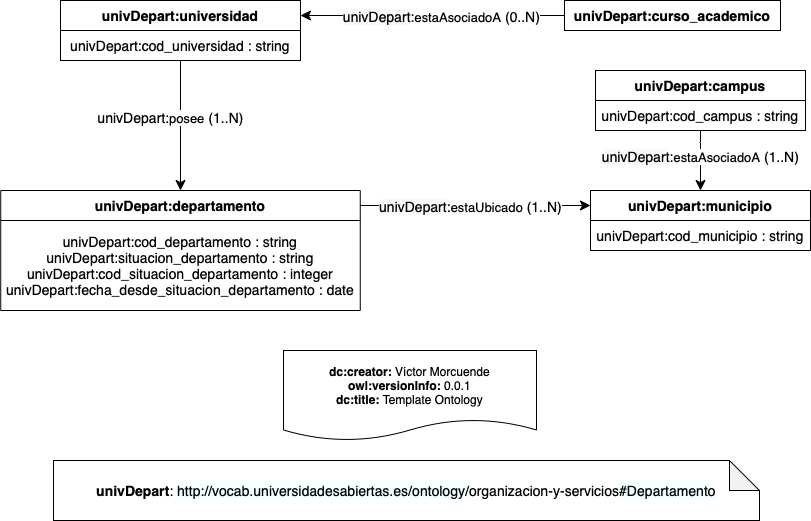

The diagram above was exported from draw.io. Its source (the exported page's mxGraphModel, read from the mxfile embedded in the PNG):
<mxGraphModel dx="1426" dy="819" grid="1" gridSize="10" guides="1" tooltips="1" connect="1" arrows="1" fold="1" page="1" pageScale="1" pageWidth="827" pageHeight="1169" math="0" shadow="0">
  <root>
    <mxCell id="0" />
    <mxCell id="1" parent="0" />
    <mxCell id="tCUEVHxepWvSsO0FmJBN-13" value="&lt;div&gt;&lt;b&gt;dc:creator:&lt;/b&gt;&amp;nbsp;Víctor Morcuende&lt;/div&gt;&lt;div&gt;&lt;b&gt;owl:versionInfo:&lt;/b&gt; 0.0.1&lt;/div&gt;&lt;div&gt;&lt;b&gt;dc:title:&lt;/b&gt; Template Ontology&lt;/div&gt;" style="shape=document;whiteSpace=wrap;html=1;boundedLbl=1;labelBackgroundColor=#ffffff;strokeColor=#000000;fontSize=12;fontColor=#000000;size=0.23333333333333334;fillColor=none;" parent="1" vertex="1">
      <mxGeometry x="291" y="430" width="253" height="90" as="geometry" />
    </mxCell>
    <mxCell id="tCUEVHxepWvSsO0FmJBN-14" value="&lt;div&gt;&lt;div&gt;&lt;div&gt;&lt;div&gt;&lt;div&gt;&lt;b&gt;univDepart&lt;/b&gt;:&amp;nbsp;&lt;span style=&quot;background-color: rgb(244 , 255 , 255)&quot;&gt;http://vocab.universidadesabiertas.es/ontology/&lt;/span&gt;organizacion-y-servicios&lt;span style=&quot;background-color: rgb(244 , 255 , 255)&quot;&gt;#Departamento&lt;/span&gt;&lt;/div&gt;&lt;/div&gt;&lt;/div&gt;&lt;/div&gt;&lt;/div&gt;" style="shape=note;whiteSpace=wrap;html=1;backgroundOutline=1;darkOpacity=0.05;fontSize=14;fillColor=none;align=center;" parent="1" vertex="1">
      <mxGeometry x="61" y="540" width="706" height="60" as="geometry" />
    </mxCell>
    <mxCell id="tCUEVHxepWvSsO0FmJBN-36" value="univDepart:cod_universidad : string" style="rounded=0;whiteSpace=wrap;html=1;snapToPoint=1;points=[[0.1,0],[0.2,0],[0.3,0],[0.4,0],[0.5,0],[0.6,0],[0.7,0],[0.8,0],[0.9,0],[0,0.1],[0,0.3],[0,0.5],[0,0.7],[0,0.9],[0.1,1],[0.2,1],[0.3,1],[0.4,1],[0.5,1],[0.6,1],[0.7,1],[0.8,1],[0.9,1],[1,0.1],[1,0.3],[1,0.5],[1,0.7],[1,0.9]];fontFamily=Helvetica;fontSize=14;fillColor=none;" parent="1" vertex="1">
      <mxGeometry x="67.99999999999999" y="110" width="240" height="30" as="geometry" />
    </mxCell>
    <mxCell id="tCUEVHxepWvSsO0FmJBN-37" value="&lt;b&gt;univDepart&lt;/b&gt;&lt;b&gt;:universidad&lt;/b&gt;" style="rounded=0;whiteSpace=wrap;html=1;snapToPoint=1;points=[[0.1,0],[0.2,0],[0.3,0],[0.4,0],[0.5,0],[0.6,0],[0.7,0],[0.8,0],[0.9,0],[0,0.1],[0,0.3],[0,0.5],[0,0.7],[0,0.9],[0.1,1],[0.2,1],[0.3,1],[0.4,1],[0.5,1],[0.6,1],[0.7,1],[0.8,1],[0.9,1],[1,0.1],[1,0.3],[1,0.5],[1,0.7],[1,0.9]];fontFamily=Helvetica;fontSize=14;fillColor=none;" parent="1" vertex="1">
      <mxGeometry x="67.99999999999999" y="80" width="240" height="30" as="geometry" />
    </mxCell>
    <mxCell id="tCUEVHxepWvSsO0FmJBN-38" value="&lt;b&gt;univDepart&lt;/b&gt;&lt;b&gt;:curso_academico&lt;/b&gt;" style="rounded=0;whiteSpace=wrap;html=1;snapToPoint=1;points=[[0.1,0],[0.2,0],[0.3,0],[0.4,0],[0.5,0],[0.6,0],[0.7,0],[0.8,0],[0.9,0],[0,0.1],[0,0.3],[0,0.5],[0,0.7],[0,0.9],[0.1,1],[0.2,1],[0.3,1],[0.4,1],[0.5,1],[0.6,1],[0.7,1],[0.8,1],[0.9,1],[1,0.1],[1,0.3],[1,0.5],[1,0.7],[1,0.9]];fontFamily=Helvetica;fontSize=14;fillColor=none;" parent="1" vertex="1">
      <mxGeometry x="572" y="80" width="216" height="30" as="geometry" />
    </mxCell>
    <mxCell id="tCUEVHxepWvSsO0FmJBN-42" value="univDepart:cod_departamento : string&lt;br&gt;univDepart:situacion_departamento : string&lt;br&gt;univDepart:cod_situacion_departamento&amp;nbsp;: integer&lt;br&gt;univDepart:fecha_desde_situacion_departamento&amp;nbsp;: date" style="rounded=0;whiteSpace=wrap;html=1;snapToPoint=1;points=[[0.1,0],[0.2,0],[0.3,0],[0.4,0],[0.5,0],[0.6,0],[0.7,0],[0.8,0],[0.9,0],[0,0.1],[0,0.3],[0,0.5],[0,0.7],[0,0.9],[0.1,1],[0.2,1],[0.3,1],[0.4,1],[0.5,1],[0.6,1],[0.7,1],[0.8,1],[0.9,1],[1,0.1],[1,0.3],[1,0.5],[1,0.7],[1,0.9]];fontFamily=Helvetica;fontSize=14;fillColor=none;" parent="1" vertex="1">
      <mxGeometry x="8.240000000000004" y="300" width="359.51" height="90" as="geometry" />
    </mxCell>
    <mxCell id="tCUEVHxepWvSsO0FmJBN-43" value="&lt;b&gt;univDepart:departamento&lt;/b&gt;" style="rounded=0;whiteSpace=wrap;html=1;snapToPoint=1;points=[[0.1,0],[0.2,0],[0.3,0],[0.4,0],[0.5,0],[0.6,0],[0.7,0],[0.8,0],[0.9,0],[0,0.1],[0,0.3],[0,0.5],[0,0.7],[0,0.9],[0.1,1],[0.2,1],[0.3,1],[0.4,1],[0.5,1],[0.6,1],[0.7,1],[0.8,1],[0.9,1],[1,0.1],[1,0.3],[1,0.5],[1,0.7],[1,0.9]];fontFamily=Helvetica;fontSize=14;fillColor=none;" parent="1" vertex="1">
      <mxGeometry x="8.240000000000004" y="270" width="359.51" height="30" as="geometry" />
    </mxCell>
    <mxCell id="tCUEVHxepWvSsO0FmJBN-49" value="" style="endArrow=classic;html=1;exitX=0;exitY=0.5;exitDx=0;exitDy=0;entryX=1;entryY=0.5;entryDx=0;entryDy=0;endSize=8;arcSize=0;rounded=0;fontFamily=Helvetica;fontSize=14;" parent="1" source="tCUEVHxepWvSsO0FmJBN-38" target="tCUEVHxepWvSsO0FmJBN-37" edge="1">
      <mxGeometry width="50" height="50" relative="1" as="geometry">
        <mxPoint x="868" y="455" as="sourcePoint" />
        <mxPoint x="1058" y="455" as="targetPoint" />
      </mxGeometry>
    </mxCell>
    <mxCell id="tCUEVHxepWvSsO0FmJBN-50" value="&lt;span style=&quot;background-color: rgb(248 , 249 , 250)&quot;&gt;univDepart&lt;/span&gt;:&lt;span style=&quot;font-size: 13px&quot;&gt;estaAsociadoA&lt;/span&gt;&amp;nbsp;(0..N)&lt;span style=&quot;background-color: rgb(248 , 249 , 250)&quot;&gt;&lt;br&gt;&lt;/span&gt;" style="text;html=1;align=center;verticalAlign=middle;resizable=0;points=[];labelBackgroundColor=#ffffff;fontFamily=Helvetica;fontSize=14;fillColor=none;" parent="tCUEVHxepWvSsO0FmJBN-49" vertex="1" connectable="0">
      <mxGeometry x="-0.1269" relative="1" as="geometry">
        <mxPoint x="-9" as="offset" />
      </mxGeometry>
    </mxCell>
    <mxCell id="tCUEVHxepWvSsO0FmJBN-54" value="" style="endArrow=classic;html=1;exitX=0.5;exitY=1;exitDx=0;exitDy=0;entryX=0.5;entryY=0;entryDx=0;entryDy=0;endSize=8;arcSize=0;rounded=0;fontFamily=Helvetica;fontSize=14;" parent="1" source="tCUEVHxepWvSsO0FmJBN-36" target="tCUEVHxepWvSsO0FmJBN-43" edge="1">
      <mxGeometry width="50" height="50" relative="1" as="geometry">
        <mxPoint x="448" y="480" as="sourcePoint" />
        <mxPoint x="448" y="420" as="targetPoint" />
      </mxGeometry>
    </mxCell>
    <mxCell id="tCUEVHxepWvSsO0FmJBN-55" value="univDepart:&lt;font size=&quot;2&quot;&gt;posee&lt;/font&gt;&amp;nbsp;(1..N)&lt;b&gt;&lt;br&gt;&lt;/b&gt;" style="text;html=1;align=center;verticalAlign=middle;resizable=0;points=[];labelBackgroundColor=#ffffff;fontFamily=Helvetica;fontSize=14;fillColor=none;" parent="tCUEVHxepWvSsO0FmJBN-54" vertex="1" connectable="0">
      <mxGeometry x="-0.1269" relative="1" as="geometry">
        <mxPoint x="-10" as="offset" />
      </mxGeometry>
    </mxCell>
    <mxCell id="tCUEVHxepWvSsO0FmJBN-56" value="" style="endArrow=classic;html=1;exitX=1;exitY=0.5;exitDx=0;exitDy=0;entryX=0;entryY=0.5;entryDx=0;entryDy=0;endSize=8;arcSize=0;rounded=0;fontFamily=Helvetica;fontSize=14;" parent="1" source="tCUEVHxepWvSsO0FmJBN-43" target="tCUEVHxepWvSsO0FmJBN-63" edge="1">
      <mxGeometry width="50" height="50" relative="1" as="geometry">
        <mxPoint x="448" y="540" as="sourcePoint" />
        <mxPoint x="167.50500000000034" y="597" as="targetPoint" />
      </mxGeometry>
    </mxCell>
    <mxCell id="tCUEVHxepWvSsO0FmJBN-57" value="&lt;span style=&quot;background-color: rgb(248 , 249 , 250)&quot;&gt;univDepart&lt;/span&gt;:&lt;span style=&quot;font-size: 13px&quot;&gt;estaUbicado&lt;/span&gt;&amp;nbsp;(1..N)&lt;span style=&quot;background-color: rgb(248 , 249 , 250)&quot;&gt;&lt;br&gt;&lt;/span&gt;" style="text;html=1;align=center;verticalAlign=middle;resizable=0;points=[];labelBackgroundColor=#ffffff;fontFamily=Helvetica;fontSize=14;fillColor=none;" parent="tCUEVHxepWvSsO0FmJBN-56" vertex="1" connectable="0">
      <mxGeometry x="-0.1269" relative="1" as="geometry">
        <mxPoint x="9" as="offset" />
      </mxGeometry>
    </mxCell>
    <mxCell id="tCUEVHxepWvSsO0FmJBN-58" value="" style="endArrow=classic;html=1;exitX=0.5;exitY=1;exitDx=0;exitDy=0;entryX=0.5;entryY=0;entryDx=0;entryDy=0;endSize=8;arcSize=0;rounded=0;fontFamily=Helvetica;fontSize=14;" parent="1" source="tCUEVHxepWvSsO0FmJBN-60" target="tCUEVHxepWvSsO0FmJBN-63" edge="1">
      <mxGeometry width="50" height="50" relative="1" as="geometry">
        <mxPoint x="578" y="612" as="sourcePoint" />
        <mxPoint x="311.13000000000034" y="612" as="targetPoint" />
      </mxGeometry>
    </mxCell>
    <mxCell id="tCUEVHxepWvSsO0FmJBN-59" value="&lt;span style=&quot;background-color: rgb(248 , 249 , 250)&quot;&gt;univDepart&lt;/span&gt;:&lt;span style=&quot;font-size: 13px&quot;&gt;estaAsociadoA&lt;/span&gt;&amp;nbsp;(1..N)&lt;span style=&quot;background-color: rgb(248 , 249 , 250)&quot;&gt;&lt;br&gt;&lt;/span&gt;" style="text;html=1;align=center;verticalAlign=middle;resizable=0;points=[];labelBackgroundColor=#ffffff;fontFamily=Helvetica;fontSize=14;fillColor=none;" parent="tCUEVHxepWvSsO0FmJBN-58" vertex="1" connectable="0">
      <mxGeometry x="-0.1269" relative="1" as="geometry">
        <mxPoint as="offset" />
      </mxGeometry>
    </mxCell>
    <mxCell id="tCUEVHxepWvSsO0FmJBN-60" value="univDepart:cod_campus : string" style="rounded=0;whiteSpace=wrap;html=1;snapToPoint=1;points=[[0.1,0],[0.2,0],[0.3,0],[0.4,0],[0.5,0],[0.6,0],[0.7,0],[0.8,0],[0.9,0],[0,0.1],[0,0.3],[0,0.5],[0,0.7],[0,0.9],[0.1,1],[0.2,1],[0.3,1],[0.4,1],[0.5,1],[0.6,1],[0.7,1],[0.8,1],[0.9,1],[1,0.1],[1,0.3],[1,0.5],[1,0.7],[1,0.9]];fontFamily=Helvetica;fontSize=14;fillColor=none;" parent="1" vertex="1">
      <mxGeometry x="603" y="180" width="210" height="30" as="geometry" />
    </mxCell>
    <mxCell id="tCUEVHxepWvSsO0FmJBN-61" value="&lt;b&gt;univDepart:campus&lt;/b&gt;" style="rounded=0;whiteSpace=wrap;html=1;snapToPoint=1;points=[[0.1,0],[0.2,0],[0.3,0],[0.4,0],[0.5,0],[0.6,0],[0.7,0],[0.8,0],[0.9,0],[0,0.1],[0,0.3],[0,0.5],[0,0.7],[0,0.9],[0.1,1],[0.2,1],[0.3,1],[0.4,1],[0.5,1],[0.6,1],[0.7,1],[0.8,1],[0.9,1],[1,0.1],[1,0.3],[1,0.5],[1,0.7],[1,0.9]];fontFamily=Helvetica;fontSize=14;fillColor=none;" parent="1" vertex="1">
      <mxGeometry x="603" y="150" width="210" height="30" as="geometry" />
    </mxCell>
    <mxCell id="tCUEVHxepWvSsO0FmJBN-62" value="univDepart:cod_municipio : string" style="rounded=0;whiteSpace=wrap;html=1;snapToPoint=1;points=[[0.1,0],[0.2,0],[0.3,0],[0.4,0],[0.5,0],[0.6,0],[0.7,0],[0.8,0],[0.9,0],[0,0.1],[0,0.3],[0,0.5],[0,0.7],[0,0.9],[0.1,1],[0.2,1],[0.3,1],[0.4,1],[0.5,1],[0.6,1],[0.7,1],[0.8,1],[0.9,1],[1,0.1],[1,0.3],[1,0.5],[1,0.7],[1,0.9]];fontFamily=Helvetica;fontSize=14;fillColor=none;" parent="1" vertex="1">
      <mxGeometry x="598" y="300" width="220" height="30" as="geometry" />
    </mxCell>
    <mxCell id="tCUEVHxepWvSsO0FmJBN-63" value="&lt;b&gt;univDepart:municipio&lt;/b&gt;" style="rounded=0;whiteSpace=wrap;html=1;snapToPoint=1;points=[[0.1,0],[0.2,0],[0.3,0],[0.4,0],[0.5,0],[0.6,0],[0.7,0],[0.8,0],[0.9,0],[0,0.1],[0,0.3],[0,0.5],[0,0.7],[0,0.9],[0.1,1],[0.2,1],[0.3,1],[0.4,1],[0.5,1],[0.6,1],[0.7,1],[0.8,1],[0.9,1],[1,0.1],[1,0.3],[1,0.5],[1,0.7],[1,0.9]];fontFamily=Helvetica;fontSize=14;fillColor=none;" parent="1" vertex="1">
      <mxGeometry x="597.99" y="270" width="220" height="30" as="geometry" />
    </mxCell>
  </root>
</mxGraphModel>